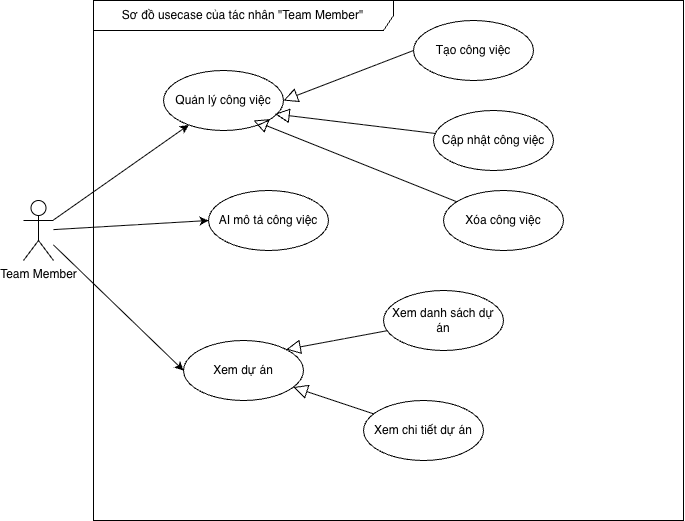

The diagram above was exported from draw.io. Its source (the exported page's mxGraphModel, read from the mxfile embedded in the PNG):
<mxGraphModel dx="1123" dy="957" grid="1" gridSize="10" guides="1" tooltips="1" connect="1" arrows="1" fold="1" page="1" pageScale="1" pageWidth="850" pageHeight="1100" math="0" shadow="0">
  <root>
    <mxCell id="0" />
    <mxCell id="1" parent="0" />
    <mxCell id="fEHo1diZYWCuh5aOd80Y-1" parent="1" style="shape=umlFrame;whiteSpace=wrap;html=1;pointerEvents=0;recursiveResize=0;container=1;collapsible=0;width=300;height=30;" value="Sơ đồ usecase của tác nhân &quot;Team Member&quot;" vertex="1">
      <mxGeometry height="520" width="590" x="190" y="170" as="geometry" />
    </mxCell>
    <mxCell id="fEHo1diZYWCuh5aOd80Y-8" parent="fEHo1diZYWCuh5aOd80Y-1" style="ellipse;whiteSpace=wrap;html=1;" value="Quản lý công việc" vertex="1">
      <mxGeometry height="60" width="120" x="70" y="70" as="geometry" />
    </mxCell>
    <mxCell id="fEHo1diZYWCuh5aOd80Y-9" parent="fEHo1diZYWCuh5aOd80Y-1" style="ellipse;whiteSpace=wrap;html=1;" value="AI mô tả công việc" vertex="1">
      <mxGeometry height="60" width="120" x="115" y="190" as="geometry" />
    </mxCell>
    <mxCell id="fEHo1diZYWCuh5aOd80Y-14" parent="fEHo1diZYWCuh5aOd80Y-1" style="ellipse;whiteSpace=wrap;html=1;" value="Xem dự án" vertex="1">
      <mxGeometry height="60" width="120" x="90" y="340" as="geometry" />
    </mxCell>
    <mxCell id="fEHo1diZYWCuh5aOd80Y-17" parent="fEHo1diZYWCuh5aOd80Y-1" style="ellipse;whiteSpace=wrap;html=1;" value="Tạo công việc" vertex="1">
      <mxGeometry height="60" width="120" x="320" y="20" as="geometry" />
    </mxCell>
    <mxCell id="fEHo1diZYWCuh5aOd80Y-18" edge="1" parent="fEHo1diZYWCuh5aOd80Y-1" source="fEHo1diZYWCuh5aOd80Y-17" style="edgeStyle=none;html=1;endSize=12;endArrow=block;endFill=0;rounded=0;entryX=1;entryY=0.5;entryDx=0;entryDy=0;exitX=0;exitY=0.5;exitDx=0;exitDy=0;" target="fEHo1diZYWCuh5aOd80Y-8" value="">
      <mxGeometry relative="1" width="160" as="geometry">
        <mxPoint x="190" y="270" as="sourcePoint" />
        <mxPoint x="350" y="270" as="targetPoint" />
      </mxGeometry>
    </mxCell>
    <mxCell id="fEHo1diZYWCuh5aOd80Y-19" parent="fEHo1diZYWCuh5aOd80Y-1" style="ellipse;whiteSpace=wrap;html=1;" value="Cập nhật công việc" vertex="1">
      <mxGeometry height="60" width="120" x="340" y="110" as="geometry" />
    </mxCell>
    <mxCell id="fEHo1diZYWCuh5aOd80Y-20" parent="fEHo1diZYWCuh5aOd80Y-1" style="ellipse;whiteSpace=wrap;html=1;" value="Xóa công việc" vertex="1">
      <mxGeometry height="60" width="120" x="350" y="190" as="geometry" />
    </mxCell>
    <mxCell id="fEHo1diZYWCuh5aOd80Y-21" edge="1" parent="fEHo1diZYWCuh5aOd80Y-1" source="fEHo1diZYWCuh5aOd80Y-19" style="edgeStyle=none;html=1;endSize=12;endArrow=block;endFill=0;rounded=0;entryX=0.93;entryY=0.725;entryDx=0;entryDy=0;entryPerimeter=0;" target="fEHo1diZYWCuh5aOd80Y-8" value="">
      <mxGeometry relative="1" width="160" as="geometry">
        <mxPoint x="380" y="70" as="sourcePoint" />
        <mxPoint x="250" y="120" as="targetPoint" />
      </mxGeometry>
    </mxCell>
    <mxCell id="fEHo1diZYWCuh5aOd80Y-22" edge="1" parent="fEHo1diZYWCuh5aOd80Y-1" source="fEHo1diZYWCuh5aOd80Y-20" style="edgeStyle=none;html=1;endSize=12;endArrow=block;endFill=0;rounded=0;entryX=0.93;entryY=0.725;entryDx=0;entryDy=0;entryPerimeter=0;" value="">
      <mxGeometry relative="1" width="160" as="geometry">
        <mxPoint x="320" y="140" as="sourcePoint" />
        <mxPoint x="160" y="120" as="targetPoint" />
      </mxGeometry>
    </mxCell>
    <mxCell id="fEHo1diZYWCuh5aOd80Y-23" parent="fEHo1diZYWCuh5aOd80Y-1" style="ellipse;whiteSpace=wrap;html=1;" value="Xem danh sách dự án" vertex="1">
      <mxGeometry height="60" width="120" x="290" y="290" as="geometry" />
    </mxCell>
    <mxCell id="fEHo1diZYWCuh5aOd80Y-24" parent="fEHo1diZYWCuh5aOd80Y-1" style="ellipse;whiteSpace=wrap;html=1;" value="Xem chi tiết dự án" vertex="1">
      <mxGeometry height="60" width="120" x="270" y="400" as="geometry" />
    </mxCell>
    <mxCell id="fEHo1diZYWCuh5aOd80Y-26" edge="1" parent="fEHo1diZYWCuh5aOd80Y-1" source="fEHo1diZYWCuh5aOd80Y-23" style="edgeStyle=none;html=1;endSize=12;endArrow=block;endFill=0;rounded=0;entryX=1;entryY=0;entryDx=0;entryDy=0;" target="fEHo1diZYWCuh5aOd80Y-14" value="">
      <mxGeometry relative="1" width="160" as="geometry">
        <mxPoint x="240" y="330" as="sourcePoint" />
        <mxPoint x="250" y="160" as="targetPoint" />
      </mxGeometry>
    </mxCell>
    <mxCell id="fEHo1diZYWCuh5aOd80Y-27" edge="1" parent="fEHo1diZYWCuh5aOd80Y-1" source="fEHo1diZYWCuh5aOd80Y-24" style="edgeStyle=none;html=1;endSize=12;endArrow=block;endFill=0;rounded=0;" target="fEHo1diZYWCuh5aOd80Y-14" value="">
      <mxGeometry relative="1" width="160" as="geometry">
        <mxPoint x="341" y="330" as="sourcePoint" />
        <mxPoint x="240" y="349" as="targetPoint" />
      </mxGeometry>
    </mxCell>
    <mxCell id="fEHo1diZYWCuh5aOd80Y-2" parent="1" style="shape=umlActor;verticalLabelPosition=bottom;verticalAlign=top;html=1;outlineConnect=0;" value="Team Member" vertex="1">
      <mxGeometry height="60" width="30" x="120" y="370" as="geometry" />
    </mxCell>
    <mxCell id="fEHo1diZYWCuh5aOd80Y-11" edge="1" parent="1" source="fEHo1diZYWCuh5aOd80Y-2" style="endArrow=classic;html=1;rounded=0;" target="fEHo1diZYWCuh5aOd80Y-8" value="">
      <mxGeometry height="50" relative="1" width="50" as="geometry">
        <mxPoint x="440" y="470" as="sourcePoint" />
        <mxPoint x="490" y="420" as="targetPoint" />
      </mxGeometry>
    </mxCell>
    <mxCell id="fEHo1diZYWCuh5aOd80Y-12" edge="1" parent="1" source="fEHo1diZYWCuh5aOd80Y-2" style="endArrow=classic;html=1;rounded=0;entryX=0;entryY=0.5;entryDx=0;entryDy=0;" target="fEHo1diZYWCuh5aOd80Y-9" value="">
      <mxGeometry height="50" relative="1" width="50" as="geometry">
        <mxPoint x="160" y="430" as="sourcePoint" />
        <mxPoint x="490" y="420" as="targetPoint" />
      </mxGeometry>
    </mxCell>
    <mxCell id="fEHo1diZYWCuh5aOd80Y-16" edge="1" parent="1" source="fEHo1diZYWCuh5aOd80Y-2" style="endArrow=classic;html=1;rounded=0;entryX=0;entryY=0.5;entryDx=0;entryDy=0;" target="fEHo1diZYWCuh5aOd80Y-14" value="">
      <mxGeometry height="50" relative="1" width="50" as="geometry">
        <mxPoint x="210" y="450" as="sourcePoint" />
        <mxPoint x="360" y="559" as="targetPoint" />
      </mxGeometry>
    </mxCell>
  </root>
</mxGraphModel>